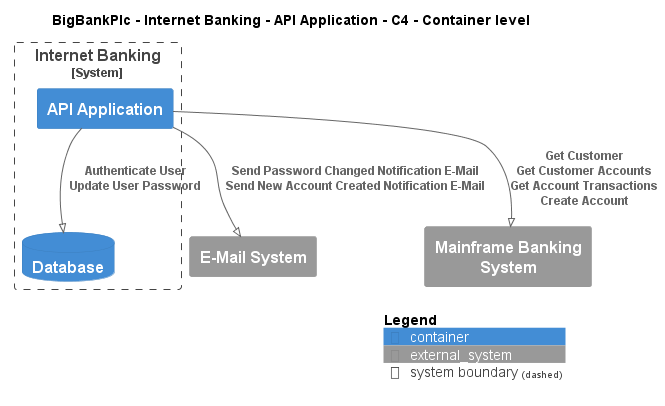

The diagram above was rendered by PlantUML. Its source (embedded in the PNG):
@startuml
!pragma layout smetana
!include ..\..\..\..\..\.c4s\C4_Container.puml

AddElementTag("c4interflow:lifecycle:new", $bgColor=green, $fontColor=#ffffff, $borderColor=green, $shadowing="False")
AddElementTag("c4interflow:lifecycle:changed", $bgColor=orange, $fontColor=#ffffff, $borderColor=orange, $shadowing="False")
AddElementTag("c4interflow:lifecycle:removed", $bgColor=red, $fontColor=#ffffff, $borderColor=red, $shadowing="False")

AddRelTag("c4interflow:lifecycle:new", $textColor=green, $lineColor=green)
AddRelTag("c4interflow:lifecycle:changed", $textColor=orange, $lineColor=orange)
AddRelTag("c4interflow:lifecycle:removed", $textColor=red, $lineColor=red)

SHOW_PERSON_PORTRAIT()
LAYOUT_TOP_DOWN()

skinparam linetype polyline

title BigBankPlc - Internet Banking - API Application - C4 - Container level


System_Boundary(BigBankPlc.SoftwareSystems.InternetBanking, "Internet Banking") {
    Container(BigBankPlc.SoftwareSystems.InternetBanking.Containers.APIApplication, "API Application", "", "")
    ContainerDb(BigBankPlc.SoftwareSystems.InternetBanking.Containers.Database, "Database", "", "")
}
System_Ext(BigBankPlc.SoftwareSystems.EMailSystem, "E-Mail System", "")
System_Ext(BigBankPlc.SoftwareSystems.MainframeBankingSystem, "Mainframe Banking System", "")

Rel(BigBankPlc.SoftwareSystems.InternetBanking.Containers.APIApplication, BigBankPlc.SoftwareSystems.InternetBanking.Containers.Database, "Authenticate User\nUpdate User Password")
Rel(BigBankPlc.SoftwareSystems.InternetBanking.Containers.APIApplication, BigBankPlc.SoftwareSystems.EMailSystem, "Send Password Changed Notification E-Mail\nSend New Account Created Notification E-Mail")
Rel(BigBankPlc.SoftwareSystems.InternetBanking.Containers.APIApplication, BigBankPlc.SoftwareSystems.MainframeBankingSystem, "Get Customer\nGet Customer Accounts\nGet Account Transactions\nCreate Account")


SHOW_LEGEND()
@enduml